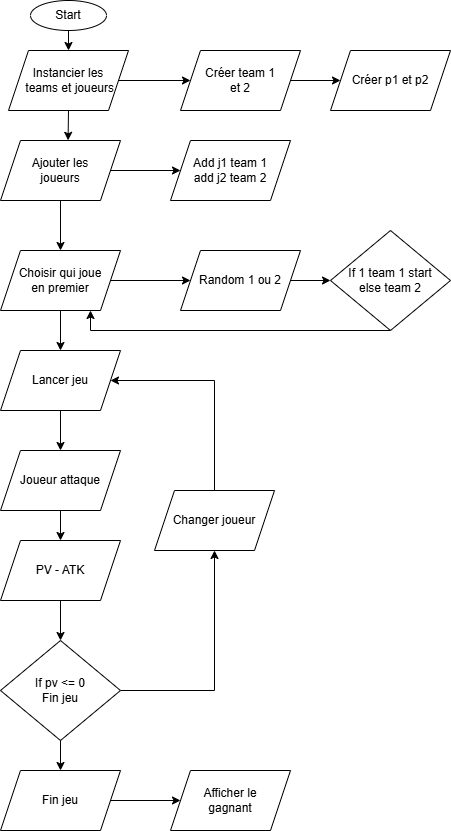

The diagram above was exported from draw.io. Its source (the exported page's mxGraphModel, read from the mxfile embedded in the PNG):
<mxGraphModel dx="1050" dy="541" grid="1" gridSize="10" guides="1" tooltips="1" connect="1" arrows="1" fold="1" page="1" pageScale="1" pageWidth="827" pageHeight="1169" math="0" shadow="0">
  <root>
    <mxCell id="0" />
    <mxCell id="1" parent="0" />
    <mxCell id="rhuSWmVB2_bp9IAM_OeD-10" style="edgeStyle=orthogonalEdgeStyle;rounded=0;orthogonalLoop=1;jettySize=auto;html=1;exitX=0.5;exitY=1;exitDx=0;exitDy=0;entryX=0.5;entryY=0;entryDx=0;entryDy=0;" edge="1" parent="1" source="rhuSWmVB2_bp9IAM_OeD-6" target="rhuSWmVB2_bp9IAM_OeD-8">
      <mxGeometry relative="1" as="geometry" />
    </mxCell>
    <mxCell id="rhuSWmVB2_bp9IAM_OeD-6" value="Start" style="ellipse;whiteSpace=wrap;html=1;" vertex="1" parent="1">
      <mxGeometry x="290" y="20" width="76" height="30" as="geometry" />
    </mxCell>
    <mxCell id="rhuSWmVB2_bp9IAM_OeD-34" style="edgeStyle=orthogonalEdgeStyle;rounded=0;orthogonalLoop=1;jettySize=auto;html=1;exitX=1;exitY=0.5;exitDx=0;exitDy=0;entryX=0;entryY=0.5;entryDx=0;entryDy=0;" edge="1" parent="1" source="rhuSWmVB2_bp9IAM_OeD-8" target="rhuSWmVB2_bp9IAM_OeD-33">
      <mxGeometry relative="1" as="geometry" />
    </mxCell>
    <mxCell id="rhuSWmVB2_bp9IAM_OeD-8" value="Instancier les&lt;div&gt;&amp;nbsp;teams et joueurs&lt;/div&gt;" style="shape=parallelogram;perimeter=parallelogramPerimeter;whiteSpace=wrap;html=1;fixedSize=1;" vertex="1" parent="1">
      <mxGeometry x="268" y="70" width="120" height="60" as="geometry" />
    </mxCell>
    <mxCell id="rhuSWmVB2_bp9IAM_OeD-36" style="edgeStyle=orthogonalEdgeStyle;rounded=0;orthogonalLoop=1;jettySize=auto;html=1;exitX=1;exitY=0.5;exitDx=0;exitDy=0;entryX=0;entryY=0.5;entryDx=0;entryDy=0;" edge="1" parent="1" source="rhuSWmVB2_bp9IAM_OeD-9" target="rhuSWmVB2_bp9IAM_OeD-35">
      <mxGeometry relative="1" as="geometry" />
    </mxCell>
    <mxCell id="rhuSWmVB2_bp9IAM_OeD-37" style="edgeStyle=orthogonalEdgeStyle;rounded=0;orthogonalLoop=1;jettySize=auto;html=1;exitX=0.5;exitY=1;exitDx=0;exitDy=0;entryX=0.5;entryY=0;entryDx=0;entryDy=0;" edge="1" parent="1" source="rhuSWmVB2_bp9IAM_OeD-9" target="rhuSWmVB2_bp9IAM_OeD-14">
      <mxGeometry relative="1" as="geometry" />
    </mxCell>
    <mxCell id="rhuSWmVB2_bp9IAM_OeD-9" value="Ajouter les&lt;div&gt;joueurs&lt;/div&gt;" style="shape=parallelogram;perimeter=parallelogramPerimeter;whiteSpace=wrap;html=1;fixedSize=1;" vertex="1" parent="1">
      <mxGeometry x="260" y="160" width="120" height="60" as="geometry" />
    </mxCell>
    <mxCell id="rhuSWmVB2_bp9IAM_OeD-11" style="edgeStyle=orthogonalEdgeStyle;rounded=0;orthogonalLoop=1;jettySize=auto;html=1;exitX=0.5;exitY=1;exitDx=0;exitDy=0;entryX=0.563;entryY=-0.003;entryDx=0;entryDy=0;entryPerimeter=0;" edge="1" parent="1" source="rhuSWmVB2_bp9IAM_OeD-8" target="rhuSWmVB2_bp9IAM_OeD-9">
      <mxGeometry relative="1" as="geometry" />
    </mxCell>
    <mxCell id="rhuSWmVB2_bp9IAM_OeD-39" style="edgeStyle=orthogonalEdgeStyle;rounded=0;orthogonalLoop=1;jettySize=auto;html=1;exitX=0.5;exitY=1;exitDx=0;exitDy=0;entryX=0.5;entryY=0;entryDx=0;entryDy=0;" edge="1" parent="1" source="rhuSWmVB2_bp9IAM_OeD-12" target="rhuSWmVB2_bp9IAM_OeD-21">
      <mxGeometry relative="1" as="geometry" />
    </mxCell>
    <mxCell id="rhuSWmVB2_bp9IAM_OeD-12" value="Lancer jeu" style="shape=parallelogram;perimeter=parallelogramPerimeter;whiteSpace=wrap;html=1;fixedSize=1;" vertex="1" parent="1">
      <mxGeometry x="260" y="370" width="120" height="60" as="geometry" />
    </mxCell>
    <mxCell id="rhuSWmVB2_bp9IAM_OeD-17" style="edgeStyle=orthogonalEdgeStyle;rounded=0;orthogonalLoop=1;jettySize=auto;html=1;exitX=1;exitY=0.5;exitDx=0;exitDy=0;entryX=0;entryY=0.5;entryDx=0;entryDy=0;" edge="1" parent="1" source="rhuSWmVB2_bp9IAM_OeD-14" target="rhuSWmVB2_bp9IAM_OeD-16">
      <mxGeometry relative="1" as="geometry" />
    </mxCell>
    <mxCell id="rhuSWmVB2_bp9IAM_OeD-38" style="edgeStyle=orthogonalEdgeStyle;rounded=0;orthogonalLoop=1;jettySize=auto;html=1;exitX=0.5;exitY=1;exitDx=0;exitDy=0;entryX=0.5;entryY=0;entryDx=0;entryDy=0;" edge="1" parent="1" source="rhuSWmVB2_bp9IAM_OeD-14" target="rhuSWmVB2_bp9IAM_OeD-12">
      <mxGeometry relative="1" as="geometry" />
    </mxCell>
    <mxCell id="rhuSWmVB2_bp9IAM_OeD-14" value="Choisir qui joue&lt;div&gt;en premier&lt;/div&gt;" style="shape=parallelogram;perimeter=parallelogramPerimeter;whiteSpace=wrap;html=1;fixedSize=1;" vertex="1" parent="1">
      <mxGeometry x="260" y="270" width="120" height="60" as="geometry" />
    </mxCell>
    <mxCell id="rhuSWmVB2_bp9IAM_OeD-19" style="edgeStyle=orthogonalEdgeStyle;rounded=0;orthogonalLoop=1;jettySize=auto;html=1;exitX=1;exitY=0.5;exitDx=0;exitDy=0;entryX=0;entryY=0.5;entryDx=0;entryDy=0;" edge="1" parent="1" source="rhuSWmVB2_bp9IAM_OeD-16" target="rhuSWmVB2_bp9IAM_OeD-18">
      <mxGeometry relative="1" as="geometry" />
    </mxCell>
    <mxCell id="rhuSWmVB2_bp9IAM_OeD-16" value="Random 1 ou 2" style="shape=parallelogram;perimeter=parallelogramPerimeter;whiteSpace=wrap;html=1;fixedSize=1;" vertex="1" parent="1">
      <mxGeometry x="440" y="270" width="120" height="60" as="geometry" />
    </mxCell>
    <mxCell id="rhuSWmVB2_bp9IAM_OeD-20" style="edgeStyle=orthogonalEdgeStyle;rounded=0;orthogonalLoop=1;jettySize=auto;html=1;exitX=0.5;exitY=1;exitDx=0;exitDy=0;entryX=0.75;entryY=1;entryDx=0;entryDy=0;" edge="1" parent="1" source="rhuSWmVB2_bp9IAM_OeD-18" target="rhuSWmVB2_bp9IAM_OeD-14">
      <mxGeometry relative="1" as="geometry">
        <Array as="points">
          <mxPoint x="350" y="350" />
        </Array>
      </mxGeometry>
    </mxCell>
    <mxCell id="rhuSWmVB2_bp9IAM_OeD-18" value="If 1 team 1 start&lt;div&gt;else team 2&lt;/div&gt;" style="rhombus;whiteSpace=wrap;html=1;" vertex="1" parent="1">
      <mxGeometry x="590" y="250" width="120" height="100" as="geometry" />
    </mxCell>
    <mxCell id="rhuSWmVB2_bp9IAM_OeD-24" style="edgeStyle=orthogonalEdgeStyle;rounded=0;orthogonalLoop=1;jettySize=auto;html=1;exitX=0.5;exitY=1;exitDx=0;exitDy=0;entryX=0.5;entryY=0;entryDx=0;entryDy=0;" edge="1" parent="1" source="rhuSWmVB2_bp9IAM_OeD-21" target="rhuSWmVB2_bp9IAM_OeD-23">
      <mxGeometry relative="1" as="geometry" />
    </mxCell>
    <mxCell id="rhuSWmVB2_bp9IAM_OeD-21" value="Joueur attaque" style="shape=parallelogram;perimeter=parallelogramPerimeter;whiteSpace=wrap;html=1;fixedSize=1;" vertex="1" parent="1">
      <mxGeometry x="260" y="470" width="120" height="60" as="geometry" />
    </mxCell>
    <mxCell id="rhuSWmVB2_bp9IAM_OeD-26" style="edgeStyle=orthogonalEdgeStyle;rounded=0;orthogonalLoop=1;jettySize=auto;html=1;exitX=0.5;exitY=1;exitDx=0;exitDy=0;entryX=0.5;entryY=0;entryDx=0;entryDy=0;" edge="1" parent="1" source="rhuSWmVB2_bp9IAM_OeD-23" target="rhuSWmVB2_bp9IAM_OeD-25">
      <mxGeometry relative="1" as="geometry" />
    </mxCell>
    <mxCell id="rhuSWmVB2_bp9IAM_OeD-23" value="PV - ATK" style="shape=parallelogram;perimeter=parallelogramPerimeter;whiteSpace=wrap;html=1;fixedSize=1;" vertex="1" parent="1">
      <mxGeometry x="260" y="560" width="120" height="60" as="geometry" />
    </mxCell>
    <mxCell id="rhuSWmVB2_bp9IAM_OeD-29" style="edgeStyle=orthogonalEdgeStyle;rounded=0;orthogonalLoop=1;jettySize=auto;html=1;exitX=1;exitY=0.5;exitDx=0;exitDy=0;entryX=0.5;entryY=1;entryDx=0;entryDy=0;" edge="1" parent="1" source="rhuSWmVB2_bp9IAM_OeD-25" target="rhuSWmVB2_bp9IAM_OeD-28">
      <mxGeometry relative="1" as="geometry" />
    </mxCell>
    <mxCell id="rhuSWmVB2_bp9IAM_OeD-32" style="edgeStyle=orthogonalEdgeStyle;rounded=0;orthogonalLoop=1;jettySize=auto;html=1;exitX=0.5;exitY=1;exitDx=0;exitDy=0;entryX=0.5;entryY=0;entryDx=0;entryDy=0;" edge="1" parent="1" source="rhuSWmVB2_bp9IAM_OeD-25" target="rhuSWmVB2_bp9IAM_OeD-31">
      <mxGeometry relative="1" as="geometry" />
    </mxCell>
    <mxCell id="rhuSWmVB2_bp9IAM_OeD-25" value="If pv &amp;lt;= 0&lt;div&gt;Fin jeu&lt;/div&gt;" style="rhombus;whiteSpace=wrap;html=1;" vertex="1" parent="1">
      <mxGeometry x="260" y="660" width="120" height="100" as="geometry" />
    </mxCell>
    <mxCell id="rhuSWmVB2_bp9IAM_OeD-30" style="edgeStyle=orthogonalEdgeStyle;rounded=0;orthogonalLoop=1;jettySize=auto;html=1;exitX=0.5;exitY=0;exitDx=0;exitDy=0;" edge="1" parent="1" source="rhuSWmVB2_bp9IAM_OeD-28">
      <mxGeometry relative="1" as="geometry">
        <mxPoint x="370" y="400" as="targetPoint" />
        <Array as="points">
          <mxPoint x="474" y="400" />
          <mxPoint x="370" y="400" />
        </Array>
      </mxGeometry>
    </mxCell>
    <mxCell id="rhuSWmVB2_bp9IAM_OeD-28" value="Changer joueur" style="shape=parallelogram;perimeter=parallelogramPerimeter;whiteSpace=wrap;html=1;fixedSize=1;" vertex="1" parent="1">
      <mxGeometry x="414" y="510" width="120" height="60" as="geometry" />
    </mxCell>
    <mxCell id="rhuSWmVB2_bp9IAM_OeD-41" style="edgeStyle=orthogonalEdgeStyle;rounded=0;orthogonalLoop=1;jettySize=auto;html=1;exitX=1;exitY=0.5;exitDx=0;exitDy=0;entryX=0;entryY=0.5;entryDx=0;entryDy=0;" edge="1" parent="1" source="rhuSWmVB2_bp9IAM_OeD-31" target="rhuSWmVB2_bp9IAM_OeD-40">
      <mxGeometry relative="1" as="geometry" />
    </mxCell>
    <mxCell id="rhuSWmVB2_bp9IAM_OeD-31" value="Fin jeu" style="shape=parallelogram;perimeter=parallelogramPerimeter;whiteSpace=wrap;html=1;fixedSize=1;" vertex="1" parent="1">
      <mxGeometry x="260" y="790" width="120" height="60" as="geometry" />
    </mxCell>
    <mxCell id="rhuSWmVB2_bp9IAM_OeD-43" style="edgeStyle=orthogonalEdgeStyle;rounded=0;orthogonalLoop=1;jettySize=auto;html=1;exitX=1;exitY=0.5;exitDx=0;exitDy=0;entryX=0;entryY=0.5;entryDx=0;entryDy=0;" edge="1" parent="1" source="rhuSWmVB2_bp9IAM_OeD-33" target="rhuSWmVB2_bp9IAM_OeD-42">
      <mxGeometry relative="1" as="geometry" />
    </mxCell>
    <mxCell id="rhuSWmVB2_bp9IAM_OeD-33" value="Créer team 1&lt;div&gt;et 2&lt;/div&gt;" style="shape=parallelogram;perimeter=parallelogramPerimeter;whiteSpace=wrap;html=1;fixedSize=1;" vertex="1" parent="1">
      <mxGeometry x="440" y="70" width="120" height="60" as="geometry" />
    </mxCell>
    <mxCell id="rhuSWmVB2_bp9IAM_OeD-35" value="Add j1 team 1&lt;div&gt;add j2 team 2&lt;/div&gt;" style="shape=parallelogram;perimeter=parallelogramPerimeter;whiteSpace=wrap;html=1;fixedSize=1;" vertex="1" parent="1">
      <mxGeometry x="430" y="160" width="120" height="60" as="geometry" />
    </mxCell>
    <mxCell id="rhuSWmVB2_bp9IAM_OeD-40" value="Afficher le&lt;div&gt;gagnant&lt;/div&gt;" style="shape=parallelogram;perimeter=parallelogramPerimeter;whiteSpace=wrap;html=1;fixedSize=1;" vertex="1" parent="1">
      <mxGeometry x="430" y="790" width="120" height="60" as="geometry" />
    </mxCell>
    <mxCell id="rhuSWmVB2_bp9IAM_OeD-42" value="Créer p1 et p2" style="shape=parallelogram;perimeter=parallelogramPerimeter;whiteSpace=wrap;html=1;fixedSize=1;" vertex="1" parent="1">
      <mxGeometry x="590" y="70" width="120" height="60" as="geometry" />
    </mxCell>
  </root>
</mxGraphModel>